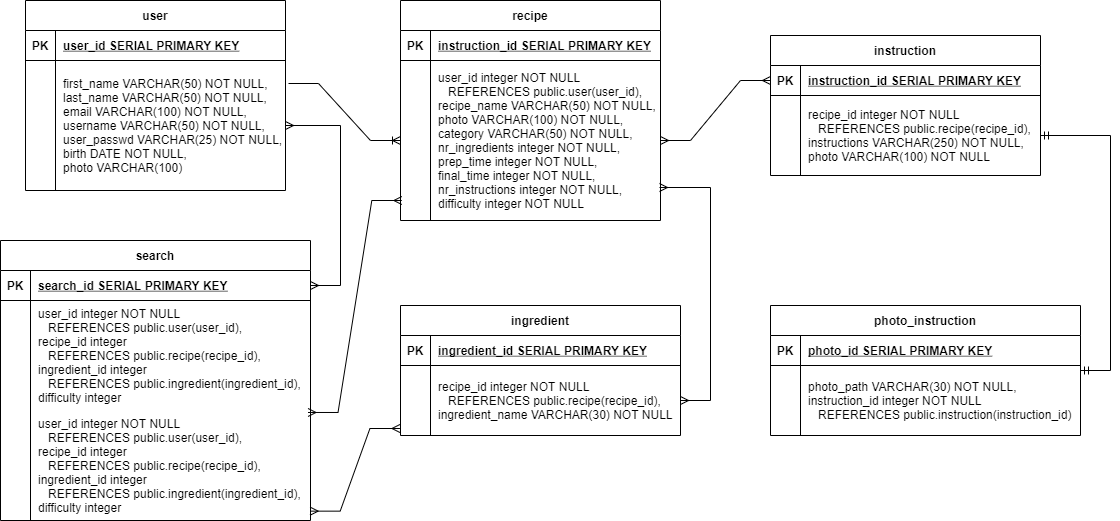

The diagram above was exported from draw.io. Its source (the exported page's mxGraphModel, read from the mxfile embedded in the PNG):
<mxGraphModel dx="782" dy="437" grid="1" gridSize="10" guides="1" tooltips="1" connect="1" arrows="1" fold="1" page="1" pageScale="1" pageWidth="850" pageHeight="1100" math="0" shadow="0" extFonts="Permanent Marker^https://fonts.googleapis.com/css?family=Permanent+Marker">
  <root>
    <mxCell id="0" />
    <mxCell id="1" parent="0" />
    <mxCell id="C-vyLk0tnHw3VtMMgP7b-13" value="recipe" style="shape=table;startSize=30;container=1;collapsible=1;childLayout=tableLayout;fixedRows=1;rowLines=0;fontStyle=1;align=center;resizeLast=1;" parent="1" vertex="1">
      <mxGeometry x="480" y="120" width="260" height="220" as="geometry" />
    </mxCell>
    <mxCell id="C-vyLk0tnHw3VtMMgP7b-14" value="" style="shape=partialRectangle;collapsible=0;dropTarget=0;pointerEvents=0;fillColor=none;points=[[0,0.5],[1,0.5]];portConstraint=eastwest;top=0;left=0;right=0;bottom=1;" parent="C-vyLk0tnHw3VtMMgP7b-13" vertex="1">
      <mxGeometry y="30" width="260" height="30" as="geometry" />
    </mxCell>
    <mxCell id="C-vyLk0tnHw3VtMMgP7b-15" value="PK" style="shape=partialRectangle;overflow=hidden;connectable=0;fillColor=none;top=0;left=0;bottom=0;right=0;fontStyle=1;" parent="C-vyLk0tnHw3VtMMgP7b-14" vertex="1">
      <mxGeometry width="30" height="30" as="geometry" />
    </mxCell>
    <mxCell id="C-vyLk0tnHw3VtMMgP7b-16" value="instruction_id SERIAL PRIMARY KEY" style="shape=partialRectangle;overflow=hidden;connectable=0;fillColor=none;top=0;left=0;bottom=0;right=0;align=left;spacingLeft=6;fontStyle=5;" parent="C-vyLk0tnHw3VtMMgP7b-14" vertex="1">
      <mxGeometry x="30" width="230" height="30" as="geometry" />
    </mxCell>
    <mxCell id="C-vyLk0tnHw3VtMMgP7b-17" value="" style="shape=partialRectangle;collapsible=0;dropTarget=0;pointerEvents=0;fillColor=none;points=[[0,0.5],[1,0.5]];portConstraint=eastwest;top=0;left=0;right=0;bottom=0;" parent="C-vyLk0tnHw3VtMMgP7b-13" vertex="1">
      <mxGeometry y="60" width="260" height="160" as="geometry" />
    </mxCell>
    <mxCell id="C-vyLk0tnHw3VtMMgP7b-18" value="" style="shape=partialRectangle;overflow=hidden;connectable=0;fillColor=none;top=0;left=0;bottom=0;right=0;" parent="C-vyLk0tnHw3VtMMgP7b-17" vertex="1">
      <mxGeometry width="30" height="160" as="geometry" />
    </mxCell>
    <mxCell id="C-vyLk0tnHw3VtMMgP7b-19" value="user_id integer NOT NULL &#10;   REFERENCES public.user(user_id),&#10;&#09;recipe_name VARCHAR(50) NOT NULL,&#10;&#09;photo VARCHAR(100) NOT NULL,&#10;&#09;category VARCHAR(50) NOT NULL, &#10;&#09;nr_ingredients integer NOT NULL, &#10;&#09;prep_time integer NOT NULL,&#10;&#09;final_time integer NOT NULL,&#10;&#09;nr_instructions integer NOT NULL,&#10;&#09;difficulty integer NOT NULL" style="shape=partialRectangle;overflow=hidden;connectable=0;fillColor=none;top=0;left=0;bottom=0;right=0;align=left;spacingLeft=6;" parent="C-vyLk0tnHw3VtMMgP7b-17" vertex="1">
      <mxGeometry x="30" width="230" height="160" as="geometry" />
    </mxCell>
    <mxCell id="C-vyLk0tnHw3VtMMgP7b-23" value="user" style="shape=table;startSize=30;container=1;collapsible=1;childLayout=tableLayout;fixedRows=1;rowLines=0;fontStyle=1;align=center;resizeLast=1;" parent="1" vertex="1">
      <mxGeometry x="105" y="120" width="260" height="190" as="geometry" />
    </mxCell>
    <mxCell id="C-vyLk0tnHw3VtMMgP7b-24" value="" style="shape=partialRectangle;collapsible=0;dropTarget=0;pointerEvents=0;fillColor=none;points=[[0,0.5],[1,0.5]];portConstraint=eastwest;top=0;left=0;right=0;bottom=1;" parent="C-vyLk0tnHw3VtMMgP7b-23" vertex="1">
      <mxGeometry y="30" width="260" height="30" as="geometry" />
    </mxCell>
    <mxCell id="C-vyLk0tnHw3VtMMgP7b-25" value="PK" style="shape=partialRectangle;overflow=hidden;connectable=0;fillColor=none;top=0;left=0;bottom=0;right=0;fontStyle=1;" parent="C-vyLk0tnHw3VtMMgP7b-24" vertex="1">
      <mxGeometry width="30" height="30" as="geometry" />
    </mxCell>
    <mxCell id="C-vyLk0tnHw3VtMMgP7b-26" value="user_id SERIAL PRIMARY KEY " style="shape=partialRectangle;overflow=hidden;connectable=0;fillColor=none;top=0;left=0;bottom=0;right=0;align=left;spacingLeft=6;fontStyle=5;" parent="C-vyLk0tnHw3VtMMgP7b-24" vertex="1">
      <mxGeometry x="30" width="230" height="30" as="geometry" />
    </mxCell>
    <mxCell id="C-vyLk0tnHw3VtMMgP7b-27" value="" style="shape=partialRectangle;collapsible=0;dropTarget=0;pointerEvents=0;fillColor=none;points=[[0,0.5],[1,0.5]];portConstraint=eastwest;top=0;left=0;right=0;bottom=0;" parent="C-vyLk0tnHw3VtMMgP7b-23" vertex="1">
      <mxGeometry y="60" width="260" height="130" as="geometry" />
    </mxCell>
    <mxCell id="C-vyLk0tnHw3VtMMgP7b-28" value="" style="shape=partialRectangle;overflow=hidden;connectable=0;fillColor=none;top=0;left=0;bottom=0;right=0;" parent="C-vyLk0tnHw3VtMMgP7b-27" vertex="1">
      <mxGeometry width="30" height="130" as="geometry" />
    </mxCell>
    <mxCell id="C-vyLk0tnHw3VtMMgP7b-29" value="first_name VARCHAR(50) NOT NULL, &#10;&#09;last_name VARCHAR(50) NOT NULL, &#10;&#09;email VARCHAR(100) NOT NULL, &#10;&#09;username VARCHAR(50) NOT NULL,&#10;&#09;user_passwd VARCHAR(25) NOT NULL,&#10;&#09;birth DATE NOT NULL,&#10;&#09;photo VARCHAR(100)" style="shape=partialRectangle;overflow=hidden;connectable=0;fillColor=none;top=0;left=0;bottom=0;right=0;align=left;spacingLeft=6;" parent="C-vyLk0tnHw3VtMMgP7b-27" vertex="1">
      <mxGeometry x="30" width="230" height="130" as="geometry" />
    </mxCell>
    <mxCell id="1msdcewEolxiPBXiozXm-1" value="instruction" style="shape=table;startSize=30;container=1;collapsible=1;childLayout=tableLayout;fixedRows=1;rowLines=0;fontStyle=1;align=center;resizeLast=1;" vertex="1" parent="1">
      <mxGeometry x="850" y="155" width="270" height="140" as="geometry" />
    </mxCell>
    <mxCell id="1msdcewEolxiPBXiozXm-2" value="" style="shape=partialRectangle;collapsible=0;dropTarget=0;pointerEvents=0;fillColor=none;points=[[0,0.5],[1,0.5]];portConstraint=eastwest;top=0;left=0;right=0;bottom=1;" vertex="1" parent="1msdcewEolxiPBXiozXm-1">
      <mxGeometry y="30" width="270" height="30" as="geometry" />
    </mxCell>
    <mxCell id="1msdcewEolxiPBXiozXm-3" value="PK" style="shape=partialRectangle;overflow=hidden;connectable=0;fillColor=none;top=0;left=0;bottom=0;right=0;fontStyle=1;" vertex="1" parent="1msdcewEolxiPBXiozXm-2">
      <mxGeometry width="30" height="30" as="geometry" />
    </mxCell>
    <mxCell id="1msdcewEolxiPBXiozXm-4" value="instruction_id SERIAL PRIMARY KEY " style="shape=partialRectangle;overflow=hidden;connectable=0;fillColor=none;top=0;left=0;bottom=0;right=0;align=left;spacingLeft=6;fontStyle=5;" vertex="1" parent="1msdcewEolxiPBXiozXm-2">
      <mxGeometry x="30" width="240" height="30" as="geometry" />
    </mxCell>
    <mxCell id="1msdcewEolxiPBXiozXm-5" value="" style="shape=partialRectangle;collapsible=0;dropTarget=0;pointerEvents=0;fillColor=none;points=[[0,0.5],[1,0.5]];portConstraint=eastwest;top=0;left=0;right=0;bottom=0;" vertex="1" parent="1msdcewEolxiPBXiozXm-1">
      <mxGeometry y="60" width="270" height="80" as="geometry" />
    </mxCell>
    <mxCell id="1msdcewEolxiPBXiozXm-6" value="" style="shape=partialRectangle;overflow=hidden;connectable=0;fillColor=none;top=0;left=0;bottom=0;right=0;" vertex="1" parent="1msdcewEolxiPBXiozXm-5">
      <mxGeometry width="30" height="80" as="geometry" />
    </mxCell>
    <mxCell id="1msdcewEolxiPBXiozXm-7" value="recipe_id integer NOT NULL &#10;   REFERENCES public.recipe(recipe_id),&#10;&#09;instructions VARCHAR(250) NOT NULL,&#10;&#09;photo VARCHAR(100) NOT NULL" style="shape=partialRectangle;overflow=hidden;connectable=0;fillColor=none;top=0;left=0;bottom=0;right=0;align=left;spacingLeft=6;" vertex="1" parent="1msdcewEolxiPBXiozXm-5">
      <mxGeometry x="30" width="240" height="80" as="geometry" />
    </mxCell>
    <mxCell id="1msdcewEolxiPBXiozXm-8" value="photo_instruction" style="shape=table;startSize=30;container=1;collapsible=1;childLayout=tableLayout;fixedRows=1;rowLines=0;fontStyle=1;align=center;resizeLast=1;" vertex="1" parent="1">
      <mxGeometry x="850" y="425" width="310" height="130" as="geometry" />
    </mxCell>
    <mxCell id="1msdcewEolxiPBXiozXm-9" value="" style="shape=partialRectangle;collapsible=0;dropTarget=0;pointerEvents=0;fillColor=none;points=[[0,0.5],[1,0.5]];portConstraint=eastwest;top=0;left=0;right=0;bottom=1;" vertex="1" parent="1msdcewEolxiPBXiozXm-8">
      <mxGeometry y="30" width="310" height="30" as="geometry" />
    </mxCell>
    <mxCell id="1msdcewEolxiPBXiozXm-10" value="PK" style="shape=partialRectangle;overflow=hidden;connectable=0;fillColor=none;top=0;left=0;bottom=0;right=0;fontStyle=1;" vertex="1" parent="1msdcewEolxiPBXiozXm-9">
      <mxGeometry width="30" height="30" as="geometry" />
    </mxCell>
    <mxCell id="1msdcewEolxiPBXiozXm-11" value="photo_id SERIAL PRIMARY KEY " style="shape=partialRectangle;overflow=hidden;connectable=0;fillColor=none;top=0;left=0;bottom=0;right=0;align=left;spacingLeft=6;fontStyle=5;" vertex="1" parent="1msdcewEolxiPBXiozXm-9">
      <mxGeometry x="30" width="280" height="30" as="geometry" />
    </mxCell>
    <mxCell id="1msdcewEolxiPBXiozXm-12" value="" style="shape=partialRectangle;collapsible=0;dropTarget=0;pointerEvents=0;fillColor=none;points=[[0,0.5],[1,0.5]];portConstraint=eastwest;top=0;left=0;right=0;bottom=0;" vertex="1" parent="1msdcewEolxiPBXiozXm-8">
      <mxGeometry y="60" width="310" height="70" as="geometry" />
    </mxCell>
    <mxCell id="1msdcewEolxiPBXiozXm-13" value="" style="shape=partialRectangle;overflow=hidden;connectable=0;fillColor=none;top=0;left=0;bottom=0;right=0;" vertex="1" parent="1msdcewEolxiPBXiozXm-12">
      <mxGeometry width="30" height="70" as="geometry" />
    </mxCell>
    <mxCell id="1msdcewEolxiPBXiozXm-14" value="photo_path VARCHAR(30) NOT NULL,&#10;&#09;instruction_id integer NOT NULL &#10;   REFERENCES public.instruction(instruction_id)" style="shape=partialRectangle;overflow=hidden;connectable=0;fillColor=none;top=0;left=0;bottom=0;right=0;align=left;spacingLeft=6;" vertex="1" parent="1msdcewEolxiPBXiozXm-12">
      <mxGeometry x="30" width="280" height="70" as="geometry" />
    </mxCell>
    <mxCell id="1msdcewEolxiPBXiozXm-15" value="ingredient" style="shape=table;startSize=30;container=1;collapsible=1;childLayout=tableLayout;fixedRows=1;rowLines=0;fontStyle=1;align=center;resizeLast=1;" vertex="1" parent="1">
      <mxGeometry x="480" y="425" width="280" height="130" as="geometry" />
    </mxCell>
    <mxCell id="1msdcewEolxiPBXiozXm-16" value="" style="shape=partialRectangle;collapsible=0;dropTarget=0;pointerEvents=0;fillColor=none;points=[[0,0.5],[1,0.5]];portConstraint=eastwest;top=0;left=0;right=0;bottom=1;" vertex="1" parent="1msdcewEolxiPBXiozXm-15">
      <mxGeometry y="30" width="280" height="30" as="geometry" />
    </mxCell>
    <mxCell id="1msdcewEolxiPBXiozXm-17" value="PK" style="shape=partialRectangle;overflow=hidden;connectable=0;fillColor=none;top=0;left=0;bottom=0;right=0;fontStyle=1;" vertex="1" parent="1msdcewEolxiPBXiozXm-16">
      <mxGeometry width="30" height="30" as="geometry" />
    </mxCell>
    <mxCell id="1msdcewEolxiPBXiozXm-18" value="ingredient_id SERIAL PRIMARY KEY " style="shape=partialRectangle;overflow=hidden;connectable=0;fillColor=none;top=0;left=0;bottom=0;right=0;align=left;spacingLeft=6;fontStyle=5;" vertex="1" parent="1msdcewEolxiPBXiozXm-16">
      <mxGeometry x="30" width="250" height="30" as="geometry" />
    </mxCell>
    <mxCell id="1msdcewEolxiPBXiozXm-19" value="" style="shape=partialRectangle;collapsible=0;dropTarget=0;pointerEvents=0;fillColor=none;points=[[0,0.5],[1,0.5]];portConstraint=eastwest;top=0;left=0;right=0;bottom=0;" vertex="1" parent="1msdcewEolxiPBXiozXm-15">
      <mxGeometry y="60" width="280" height="70" as="geometry" />
    </mxCell>
    <mxCell id="1msdcewEolxiPBXiozXm-20" value="" style="shape=partialRectangle;overflow=hidden;connectable=0;fillColor=none;top=0;left=0;bottom=0;right=0;" vertex="1" parent="1msdcewEolxiPBXiozXm-19">
      <mxGeometry width="30" height="70" as="geometry" />
    </mxCell>
    <mxCell id="1msdcewEolxiPBXiozXm-21" value="recipe_id integer NOT NULL &#10;   REFERENCES public.recipe(recipe_id),&#10;&#09;ingredient_name VARCHAR(30) NOT NULL" style="shape=partialRectangle;overflow=hidden;connectable=0;fillColor=none;top=0;left=0;bottom=0;right=0;align=left;spacingLeft=6;" vertex="1" parent="1msdcewEolxiPBXiozXm-19">
      <mxGeometry x="30" width="250" height="70" as="geometry" />
    </mxCell>
    <mxCell id="1msdcewEolxiPBXiozXm-22" value="search" style="shape=table;startSize=30;container=1;collapsible=1;childLayout=tableLayout;fixedRows=1;rowLines=0;fontStyle=1;align=center;resizeLast=1;" vertex="1" parent="1">
      <mxGeometry x="80" y="360" width="310" height="280" as="geometry" />
    </mxCell>
    <mxCell id="1msdcewEolxiPBXiozXm-23" value="" style="shape=partialRectangle;collapsible=0;dropTarget=0;pointerEvents=0;fillColor=none;points=[[0,0.5],[1,0.5]];portConstraint=eastwest;top=0;left=0;right=0;bottom=1;" vertex="1" parent="1msdcewEolxiPBXiozXm-22">
      <mxGeometry y="30" width="310" height="30" as="geometry" />
    </mxCell>
    <mxCell id="1msdcewEolxiPBXiozXm-24" value="PK" style="shape=partialRectangle;overflow=hidden;connectable=0;fillColor=none;top=0;left=0;bottom=0;right=0;fontStyle=1;" vertex="1" parent="1msdcewEolxiPBXiozXm-23">
      <mxGeometry width="30" height="30" as="geometry" />
    </mxCell>
    <mxCell id="1msdcewEolxiPBXiozXm-25" value="search_id SERIAL PRIMARY KEY " style="shape=partialRectangle;overflow=hidden;connectable=0;fillColor=none;top=0;left=0;bottom=0;right=0;align=left;spacingLeft=6;fontStyle=5;" vertex="1" parent="1msdcewEolxiPBXiozXm-23">
      <mxGeometry x="30" width="280" height="30" as="geometry" />
    </mxCell>
    <mxCell id="1msdcewEolxiPBXiozXm-45" value="" style="shape=partialRectangle;collapsible=0;dropTarget=0;pointerEvents=0;fillColor=none;points=[[0,0.5],[1,0.5]];portConstraint=eastwest;top=0;left=0;right=0;bottom=0;" vertex="1" parent="1msdcewEolxiPBXiozXm-22">
      <mxGeometry y="60" width="310" height="110" as="geometry" />
    </mxCell>
    <mxCell id="1msdcewEolxiPBXiozXm-46" value="" style="shape=partialRectangle;overflow=hidden;connectable=0;fillColor=none;top=0;left=0;bottom=0;right=0;" vertex="1" parent="1msdcewEolxiPBXiozXm-45">
      <mxGeometry width="30" height="110" as="geometry" />
    </mxCell>
    <mxCell id="1msdcewEolxiPBXiozXm-47" value="user_id integer NOT NULL &#10;   REFERENCES public.user(user_id),&#10;&#09;recipe_id integer &#10;   REFERENCES public.recipe(recipe_id),&#10;&#09;ingredient_id integer &#10;   REFERENCES public.ingredient(ingredient_id),&#10;&#09;difficulty integer" style="shape=partialRectangle;overflow=hidden;connectable=0;fillColor=none;top=0;left=0;bottom=0;right=0;align=left;spacingLeft=6;" vertex="1" parent="1msdcewEolxiPBXiozXm-45">
      <mxGeometry x="30" width="280" height="110" as="geometry" />
    </mxCell>
    <mxCell id="1msdcewEolxiPBXiozXm-26" value="" style="shape=partialRectangle;collapsible=0;dropTarget=0;pointerEvents=0;fillColor=none;points=[[0,0.5],[1,0.5]];portConstraint=eastwest;top=0;left=0;right=0;bottom=0;" vertex="1" parent="1msdcewEolxiPBXiozXm-22">
      <mxGeometry y="170" width="310" height="110" as="geometry" />
    </mxCell>
    <mxCell id="1msdcewEolxiPBXiozXm-27" value="" style="shape=partialRectangle;overflow=hidden;connectable=0;fillColor=none;top=0;left=0;bottom=0;right=0;" vertex="1" parent="1msdcewEolxiPBXiozXm-26">
      <mxGeometry width="30" height="110" as="geometry" />
    </mxCell>
    <mxCell id="1msdcewEolxiPBXiozXm-28" value="user_id integer NOT NULL &#10;   REFERENCES public.user(user_id),&#10;&#09;recipe_id integer &#10;   REFERENCES public.recipe(recipe_id),&#10;&#09;ingredient_id integer &#10;   REFERENCES public.ingredient(ingredient_id),&#10;&#09;difficulty integer" style="shape=partialRectangle;overflow=hidden;connectable=0;fillColor=none;top=0;left=0;bottom=0;right=0;align=left;spacingLeft=6;" vertex="1" parent="1msdcewEolxiPBXiozXm-26">
      <mxGeometry x="30" width="280" height="110" as="geometry" />
    </mxCell>
    <mxCell id="1msdcewEolxiPBXiozXm-34" value="" style="edgeStyle=entityRelationEdgeStyle;fontSize=12;html=1;endArrow=ERoneToMany;rounded=0;" edge="1" parent="1" target="C-vyLk0tnHw3VtMMgP7b-17">
      <mxGeometry width="100" height="100" relative="1" as="geometry">
        <mxPoint x="368" y="203" as="sourcePoint" />
        <mxPoint x="440" y="190" as="targetPoint" />
      </mxGeometry>
    </mxCell>
    <mxCell id="1msdcewEolxiPBXiozXm-37" value="" style="edgeStyle=entityRelationEdgeStyle;fontSize=12;html=1;endArrow=ERmany;startArrow=ERmany;rounded=0;" edge="1" parent="1" target="1msdcewEolxiPBXiozXm-19">
      <mxGeometry width="100" height="100" relative="1" as="geometry">
        <mxPoint x="739" y="307" as="sourcePoint" />
        <mxPoint x="790" y="190" as="targetPoint" />
      </mxGeometry>
    </mxCell>
    <mxCell id="1msdcewEolxiPBXiozXm-39" value="" style="edgeStyle=entityRelationEdgeStyle;fontSize=12;html=1;endArrow=ERmany;startArrow=ERmany;rounded=0;exitX=1;exitY=0.5;exitDx=0;exitDy=0;" edge="1" parent="1" source="C-vyLk0tnHw3VtMMgP7b-17" target="1msdcewEolxiPBXiozXm-2">
      <mxGeometry width="100" height="100" relative="1" as="geometry">
        <mxPoint x="760" y="220" as="sourcePoint" />
        <mxPoint x="890" y="225" as="targetPoint" />
      </mxGeometry>
    </mxCell>
    <mxCell id="1msdcewEolxiPBXiozXm-40" value="" style="edgeStyle=entityRelationEdgeStyle;fontSize=12;html=1;endArrow=ERmandOne;startArrow=ERmandOne;rounded=0;exitX=1;exitY=0.5;exitDx=0;exitDy=0;" edge="1" parent="1" source="1msdcewEolxiPBXiozXm-5" target="1msdcewEolxiPBXiozXm-8">
      <mxGeometry width="100" height="100" relative="1" as="geometry">
        <mxPoint x="1120" y="260" as="sourcePoint" />
        <mxPoint x="830" y="390" as="targetPoint" />
      </mxGeometry>
    </mxCell>
    <mxCell id="1msdcewEolxiPBXiozXm-42" value="" style="edgeStyle=entityRelationEdgeStyle;fontSize=12;html=1;endArrow=ERmany;startArrow=ERmany;rounded=0;textDirection=rtl;labelPosition=left;verticalLabelPosition=bottom;align=right;verticalAlign=top;entryX=0.999;entryY=0.915;entryDx=0;entryDy=0;exitX=-0.002;exitY=0.9;exitDx=0;exitDy=0;entryPerimeter=0;exitPerimeter=0;" edge="1" parent="1" source="1msdcewEolxiPBXiozXm-19" target="1msdcewEolxiPBXiozXm-26">
      <mxGeometry width="100" height="100" relative="1" as="geometry">
        <mxPoint x="40" y="270" as="sourcePoint" />
        <mxPoint x="90" y="505" as="targetPoint" />
      </mxGeometry>
    </mxCell>
    <mxCell id="1msdcewEolxiPBXiozXm-48" value="" style="edgeStyle=entityRelationEdgeStyle;fontSize=12;html=1;endArrow=ERmany;startArrow=ERmany;rounded=0;textDirection=rtl;labelPosition=left;verticalLabelPosition=bottom;align=right;verticalAlign=top;entryX=0.992;entryY=1.018;entryDx=0;entryDy=0;exitX=0.005;exitY=0.875;exitDx=0;exitDy=0;exitPerimeter=0;entryPerimeter=0;" edge="1" parent="1" source="C-vyLk0tnHw3VtMMgP7b-17" target="1msdcewEolxiPBXiozXm-45">
      <mxGeometry width="100" height="100" relative="1" as="geometry">
        <mxPoint x="490" y="530" as="sourcePoint" />
        <mxPoint x="415" y="625" as="targetPoint" />
      </mxGeometry>
    </mxCell>
    <mxCell id="1msdcewEolxiPBXiozXm-59" value="" style="edgeStyle=entityRelationEdgeStyle;fontSize=12;html=1;endArrow=ERmany;startArrow=ERmany;rounded=0;textDirection=rtl;labelPosition=left;verticalLabelPosition=bottom;align=right;verticalAlign=top;exitX=1;exitY=0.5;exitDx=0;exitDy=0;" edge="1" parent="1" source="C-vyLk0tnHw3VtMMgP7b-27" target="1msdcewEolxiPBXiozXm-23">
      <mxGeometry width="100" height="100" relative="1" as="geometry">
        <mxPoint x="491.29999999999995" y="330" as="sourcePoint" />
        <mxPoint x="412.52" y="571.98" as="targetPoint" />
      </mxGeometry>
    </mxCell>
  </root>
</mxGraphModel>